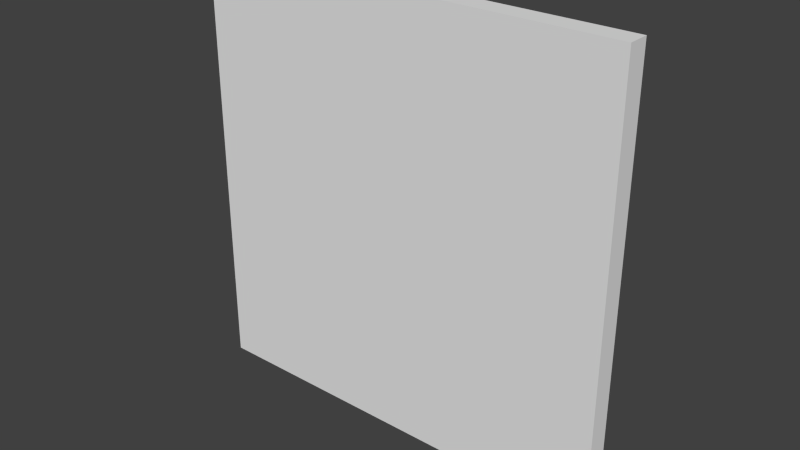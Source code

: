 # Source: hallwayOpening.blend  (saved by Blender 2.70.0; exported with 4.5.12 LTS)
import bpy
from mathutils import Matrix  # noqa: F401  (used for matrix-valued properties, if any)

bpy.ops.wm.read_factory_settings(use_empty=True)
scene = bpy.context.scene
scene.name = 'Scene'

# ---- collections
col_collection_1 = bpy.data.collections.new('Collection 1'); scene.collection.children.link(col_collection_1)

# ---- materials (node trees are filled in below, after node groups)
mat_material = bpy.data.materials.new('Material')
mat_material.alpha_threshold = 0.0
mat_material.use_transparent_shadow = False
mat_material.roughness = 0.5
mat_material.line_color = (0.0, 0.0, 0.0, 1.0)

# ---- material node trees

# ---- world
world_world = bpy.data.worlds.new('World'); scene.world = world_world
world_world.color = (0.05088, 0.05088, 0.05088)
world_world.use_sun_shadow = False
world_world.sun_shadow_jitter_overblur = 0.0
world_world.cycles.sampling_method = 'MANUAL'
world_world.cycles.sample_map_resolution = 256

# ---- meshes
me_cube = bpy.data.meshes.new('Cube')
me_cube.from_pydata([(4.0, -5.96e-08, 0.0), (4.0, -0.2, 0.0), (-1.192e-07, -0.2, 0.0), (3.576e-07, 3.576e-07, 0.0), (4.0, -5.364e-07, 4.0), (4.0, -0.2, 4.0), (-3.576e-07, -0.2, 4.0), (5.96e-08, 0.0, 4.0)], [], [(0, 1, 2, 3), (4, 7, 6, 5), (0, 4, 5, 1), (1, 5, 6, 2), (2, 6, 7, 3), (4, 0, 3, 7)])
me_cube.materials.append(mat_material)
me_cube.use_remesh_preserve_volume = False
me_cube.use_remesh_preserve_attributes = False
me_cube.use_mirror_vertex_groups = False
me_cube.update()

# ---- objects
ob_door = bpy.data.objects.new('door', me_cube)

# ---- transforms, parenting, visibility, modifiers, constraints
ob_door.location = (0.0, 0.0, 0.0)
ob_door.lock_rotations_4d = False
ob_door.empty_display_type = 'ARROWS'
ob_door.lineart.crease_threshold = 0.0

# ---- collection membership
col_collection_1.objects.link(ob_door)

# ---- scene / render settings (as saved in the file)
scene.frame_start = 1; scene.frame_end = 250; scene.frame_set(1)
scene.render.engine = 'BLENDER_EEVEE_NEXT'
scene.render.resolution_percentage = 50
scene.render.dither_intensity = 0.0
scene.cycles.use_denoising = False
scene.cycles.samples = 10
scene.cycles.sampling_pattern = 'TABULATED_SOBOL'
scene.cycles.light_sampling_threshold = 0.0
scene.cycles.use_adaptive_sampling = False
scene.cycles.use_light_tree = False
scene.cycles.blur_glossy = 0.0
scene.cycles.volume_bounces = 1
scene.cycles.pixel_filter_type = 'GAUSSIAN'
scene.cycles.sample_clamp_indirect = 0.0
scene.view_settings.view_transform = 'Standard'
bpy.context.view_layer.update()

# ---- added for rendering (the .blend has no active camera and no usable light): camera, sun
cam_auto = bpy.data.cameras.new('AutoCamera')
cam_auto.lens = 50.0
cam_auto.sensor_width = 36.0
cam_auto.clip_end = 1000.0
ob_auto_camera = bpy.data.objects.new('AutoCamera', cam_auto)
scene.collection.objects.link(ob_auto_camera)
ob_auto_camera.location = (7.23713, -6.38456, 6.18971)
ob_auto_camera.rotation_euler = (1.09748, -7.21219e-08, 0.694738)
scene.camera = ob_auto_camera
light_auto_sun = bpy.data.lights.new('AutoSun', 'SUN')
light_auto_sun.energy = 3.0
light_auto_sun.angle = 0.0523599
ob_auto_sun = bpy.data.objects.new('AutoSun', light_auto_sun)
scene.collection.objects.link(ob_auto_sun)
ob_auto_sun.rotation_euler = (0.872665, 0.174533, 0.523599)
bpy.context.view_layer.update()
